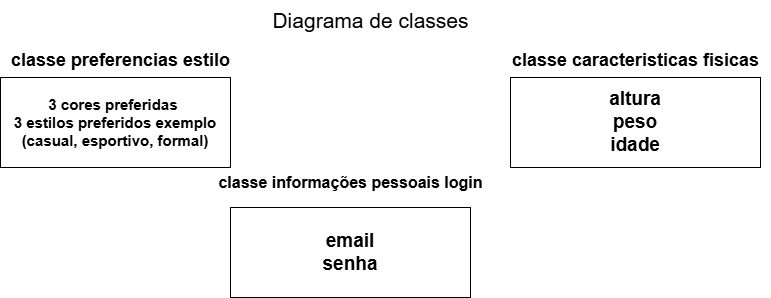

The diagram above was exported from draw.io. Its source (the exported page's mxGraphModel, read from the mxfile embedded in the PNG):
<mxGraphModel dx="794" dy="446" grid="1" gridSize="10" guides="1" tooltips="1" connect="1" arrows="1" fold="1" page="1" pageScale="1" pageWidth="827" pageHeight="1169" math="0" shadow="0">
  <root>
    <mxCell id="0" />
    <mxCell id="1" parent="0" />
    <mxCell id="CbY2eDeXO3JIhlah7Knv-1" value="&lt;font style=&quot;font-size: 21px;&quot;&gt;Diagrama de classes&lt;/font&gt;" style="text;html=1;align=center;verticalAlign=middle;resizable=0;points=[];autosize=1;strokeColor=none;fillColor=none;" vertex="1" parent="1">
      <mxGeometry x="290" y="13" width="220" height="40" as="geometry" />
    </mxCell>
    <mxCell id="CbY2eDeXO3JIhlah7Knv-3" value="&lt;b&gt;&lt;font style=&quot;font-size: 18px;&quot;&gt;classe preferencias estilo&lt;/font&gt;&lt;/b&gt;" style="text;html=1;align=center;verticalAlign=middle;resizable=0;points=[];autosize=1;strokeColor=none;fillColor=none;" vertex="1" parent="1">
      <mxGeometry x="30" y="53" width="240" height="40" as="geometry" />
    </mxCell>
    <mxCell id="CbY2eDeXO3JIhlah7Knv-5" value="&lt;b&gt;&lt;font style=&quot;font-size: 16px;&quot;&gt;classe informações pessoais login&lt;/font&gt;&lt;/b&gt;" style="text;html=1;align=center;verticalAlign=middle;resizable=0;points=[];autosize=1;strokeColor=none;fillColor=none;" vertex="1" parent="1">
      <mxGeometry x="235" y="180" width="290" height="30" as="geometry" />
    </mxCell>
    <mxCell id="CbY2eDeXO3JIhlah7Knv-6" value="&lt;b&gt;&lt;font style=&quot;font-size: 18px;&quot;&gt;classe caracteristicas fisicas&lt;/font&gt;&lt;/b&gt;" style="text;html=1;align=center;verticalAlign=middle;resizable=0;points=[];autosize=1;strokeColor=none;fillColor=none;" vertex="1" parent="1">
      <mxGeometry x="530" y="53" width="270" height="40" as="geometry" />
    </mxCell>
    <mxCell id="CbY2eDeXO3JIhlah7Knv-7" value="&lt;b&gt;&lt;font style=&quot;font-size: 15px;&quot;&gt;3 cores preferidas&amp;nbsp;&lt;/font&gt;&lt;/b&gt;&lt;div&gt;&lt;b&gt;&lt;font style=&quot;font-size: 15px;&quot;&gt;3 estilos preferidos exemplo&lt;/font&gt;&lt;/b&gt;&lt;/div&gt;&lt;div&gt;&lt;b&gt;&lt;font style=&quot;font-size: 15px;&quot;&gt;(casual, esportivo, formal)&lt;/font&gt;&lt;/b&gt;&lt;/div&gt;" style="rounded=0;whiteSpace=wrap;html=1;" vertex="1" parent="1">
      <mxGeometry x="30" y="90" width="230" height="90" as="geometry" />
    </mxCell>
    <mxCell id="CbY2eDeXO3JIhlah7Knv-8" value="&lt;b&gt;&lt;font style=&quot;font-size: 19px;&quot;&gt;email&lt;/font&gt;&lt;/b&gt;&lt;div&gt;&lt;b&gt;&lt;font style=&quot;font-size: 19px;&quot;&gt;senha&lt;/font&gt;&lt;/b&gt;&lt;/div&gt;" style="rounded=0;whiteSpace=wrap;html=1;" vertex="1" parent="1">
      <mxGeometry x="260" y="220" width="240" height="90" as="geometry" />
    </mxCell>
    <mxCell id="CbY2eDeXO3JIhlah7Knv-10" value="&lt;b&gt;&lt;font style=&quot;font-size: 19px;&quot;&gt;altura&lt;/font&gt;&lt;/b&gt;&lt;div&gt;&lt;b&gt;&lt;font style=&quot;font-size: 19px;&quot;&gt;peso&lt;/font&gt;&lt;/b&gt;&lt;/div&gt;&lt;div&gt;&lt;b&gt;&lt;font style=&quot;font-size: 19px;&quot;&gt;idade&lt;/font&gt;&lt;/b&gt;&lt;/div&gt;" style="rounded=0;whiteSpace=wrap;html=1;" vertex="1" parent="1">
      <mxGeometry x="540" y="90" width="250" height="90" as="geometry" />
    </mxCell>
  </root>
</mxGraphModel>